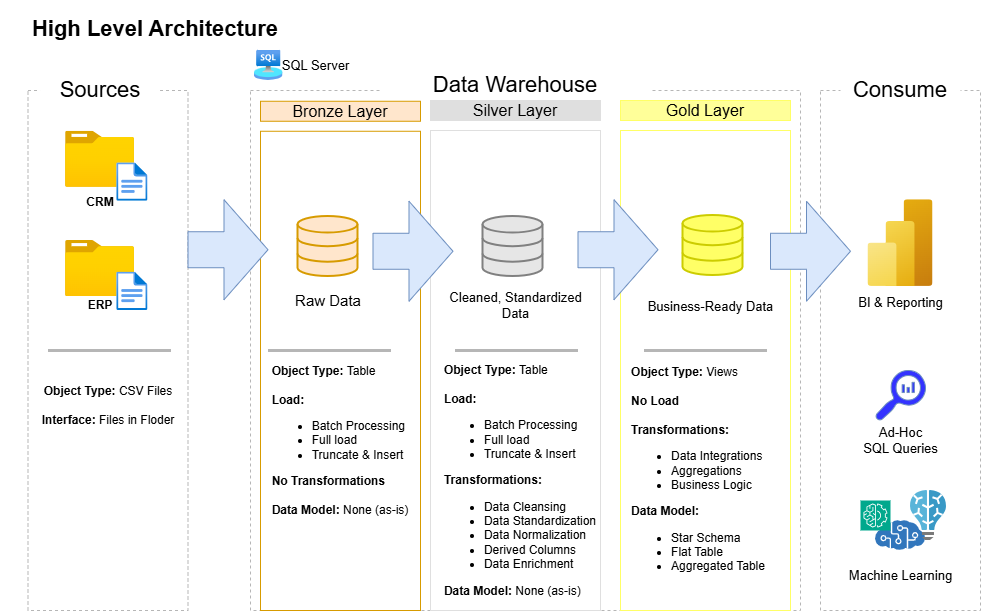

The diagram above was exported from draw.io. Its source (the exported page's mxGraphModel, read from the mxfile embedded in the PNG):
<mxGraphModel dx="1410" dy="833" grid="1" gridSize="10" guides="1" tooltips="1" connect="1" arrows="1" fold="1" page="1" pageScale="1" pageWidth="827" pageHeight="1169" math="0" shadow="0">
  <root>
    <mxCell id="0" />
    <mxCell id="1" parent="0" />
    <mxCell id="qSP29ILLOfgsODELjJ8J-4" parent="1" style="rounded=0;whiteSpace=wrap;html=1;fillColor=none;dashed=1;strokeColor=#B6B6B6;" value="" vertex="1">
      <mxGeometry height="520" width="160" x="47.5" y="130" as="geometry" />
    </mxCell>
    <mxCell id="qSP29ILLOfgsODELjJ8J-5" parent="1" style="text;html=1;whiteSpace=wrap;strokeColor=none;fillColor=none;align=center;verticalAlign=middle;rounded=0;" value="&lt;div style=&quot;line-height: 150%;&quot;&gt;&lt;font style=&quot;font-size: 22px;&quot;&gt;&lt;b&gt;High Level Architecture&lt;/b&gt;&lt;/font&gt;&lt;/div&gt;" vertex="1">
      <mxGeometry height="60" width="310" x="20" y="40" as="geometry" />
    </mxCell>
    <mxCell id="qSP29ILLOfgsODELjJ8J-6" parent="1" style="rounded=0;whiteSpace=wrap;html=1;strokeColor=none;" value="&lt;font style=&quot;font-size: 22px;&quot;&gt;Sources&lt;/font&gt;" vertex="1">
      <mxGeometry height="30" width="120" x="59.54" y="115" as="geometry" />
    </mxCell>
    <mxCell id="qSP29ILLOfgsODELjJ8J-7" parent="1" style="rounded=0;whiteSpace=wrap;html=1;fillColor=none;dashed=1;strokeColor=#B6B6B6;" value="" vertex="1">
      <mxGeometry height="520" width="550" x="270" y="130" as="geometry" />
    </mxCell>
    <mxCell id="qSP29ILLOfgsODELjJ8J-8" parent="1" style="rounded=0;whiteSpace=wrap;html=1;strokeColor=none;" value="&lt;font style=&quot;font-size: 22px;&quot;&gt;Data Warehouse&lt;/font&gt;" vertex="1">
      <mxGeometry height="30" width="270" x="400" y="110" as="geometry" />
    </mxCell>
    <mxCell id="qSP29ILLOfgsODELjJ8J-10" parent="1" style="rounded=0;whiteSpace=wrap;html=1;fillColor=none;dashed=1;strokeColor=#B6B6B6;" value="" vertex="1">
      <mxGeometry height="520" width="160" x="840" y="130" as="geometry" />
    </mxCell>
    <mxCell id="qSP29ILLOfgsODELjJ8J-11" parent="1" style="rounded=0;whiteSpace=wrap;html=1;strokeColor=none;" value="&lt;font style=&quot;font-size: 22px;&quot;&gt;Consume&lt;/font&gt;" vertex="1">
      <mxGeometry height="40" width="120" x="860" y="110" as="geometry" />
    </mxCell>
    <mxCell id="qSP29ILLOfgsODELjJ8J-12" parent="1" style="rounded=0;whiteSpace=wrap;html=1;strokeColor=#d79b00;fillColor=#ffe6cc;" value="&lt;font style=&quot;font-size: 16px;&quot;&gt;Bronze Layer&lt;/font&gt;" vertex="1">
      <mxGeometry height="20" width="160" x="280" y="140.76" as="geometry" />
    </mxCell>
    <mxCell id="qSP29ILLOfgsODELjJ8J-13" parent="1" style="rounded=0;whiteSpace=wrap;html=1;fillColor=none;strokeColor=#d79b00;" value="" vertex="1">
      <mxGeometry height="479.24" width="160" x="280" y="170.76" as="geometry" />
    </mxCell>
    <mxCell id="qSP29ILLOfgsODELjJ8J-14" parent="1" style="rounded=0;whiteSpace=wrap;html=1;strokeColor=#DFDFDF;fillColor=#DFDFDF;" value="&lt;font style=&quot;font-size: 16px;&quot;&gt;Silver Layer&lt;/font&gt;" vertex="1">
      <mxGeometry height="20" width="170" x="450" y="140" as="geometry" />
    </mxCell>
    <mxCell id="qSP29ILLOfgsODELjJ8J-17" parent="1" style="rounded=0;whiteSpace=wrap;html=1;strokeColor=#FFFF66;fillColor=#FFFF99;" value="&lt;font style=&quot;font-size: 16px;&quot;&gt;Gold Layer&lt;/font&gt;" vertex="1">
      <mxGeometry height="20" width="170" x="640" y="140" as="geometry" />
    </mxCell>
    <mxCell id="qSP29ILLOfgsODELjJ8J-18" parent="1" style="rounded=0;whiteSpace=wrap;html=1;fillColor=none;strokeColor=#FFFF66;fontColor=#333333;" value="" vertex="1">
      <mxGeometry height="480" width="170" x="640" y="170" as="geometry" />
    </mxCell>
    <mxCell id="qSP29ILLOfgsODELjJ8J-19" parent="1" style="image;aspect=fixed;html=1;points=[];align=center;fontSize=12;image=img/lib/azure2/general/Folder_Blank.svg;" value="" vertex="1">
      <mxGeometry height="56.00000000000001" width="69" x="85.03999999999999" y="170.76" as="geometry" />
    </mxCell>
    <mxCell id="qSP29ILLOfgsODELjJ8J-20" parent="1" style="image;aspect=fixed;html=1;points=[];align=center;fontSize=12;image=img/lib/azure2/general/File.svg;" value="" vertex="1">
      <mxGeometry height="38.48" width="31.23" x="136.27" y="202.28" as="geometry" />
    </mxCell>
    <mxCell id="qSP29ILLOfgsODELjJ8J-21" parent="1" style="whiteSpace=wrap;html=1;strokeColor=none;fillColor=none;" value="&lt;b&gt;CRM&lt;/b&gt;" vertex="1">
      <mxGeometry height="30" width="50" x="94.53999999999999" y="226.76" as="geometry" />
    </mxCell>
    <mxCell id="qSP29ILLOfgsODELjJ8J-22" parent="1" style="image;aspect=fixed;html=1;points=[];align=center;fontSize=12;image=img/lib/azure2/general/Folder_Blank.svg;" value="" vertex="1">
      <mxGeometry height="56.00000000000001" width="69" x="85.03999999999999" y="280" as="geometry" />
    </mxCell>
    <mxCell id="qSP29ILLOfgsODELjJ8J-23" parent="1" style="image;aspect=fixed;html=1;points=[];align=center;fontSize=12;image=img/lib/azure2/general/File.svg;" value="" vertex="1">
      <mxGeometry height="38.48" width="31.23" x="136.27" y="311.52" as="geometry" />
    </mxCell>
    <mxCell id="qSP29ILLOfgsODELjJ8J-24" parent="1" style="whiteSpace=wrap;html=1;strokeColor=none;fillColor=none;" value="&lt;b&gt;ERP&lt;/b&gt;" vertex="1">
      <mxGeometry height="30" width="50" x="94.53999999999999" y="330" as="geometry" />
    </mxCell>
    <mxCell id="qSP29ILLOfgsODELjJ8J-15" parent="1" style="rounded=0;whiteSpace=wrap;html=1;fillColor=none;strokeColor=#DFDFDF;fontColor=#333333;" value="" vertex="1">
      <mxGeometry height="480" width="170" x="450" y="170" as="geometry" />
    </mxCell>
    <mxCell id="qSP29ILLOfgsODELjJ8J-27" edge="1" parent="1" style="endArrow=none;html=1;rounded=0;strokeColor=#B6B6B6;sourcePerimeterSpacing=1;targetPerimeterSpacing=1;strokeWidth=3;" value="">
      <mxGeometry height="50" relative="1" width="50" as="geometry">
        <mxPoint x="190.5" y="390" as="sourcePoint" />
        <mxPoint x="67.5" y="390" as="targetPoint" />
      </mxGeometry>
    </mxCell>
    <mxCell id="qSP29ILLOfgsODELjJ8J-29" parent="1" style="whiteSpace=wrap;html=1;strokeColor=none;fillColor=none;" value="&lt;font&gt;&lt;b style=&quot;&quot;&gt;Object Type: &lt;/b&gt;CSV Files&lt;/font&gt;&lt;div&gt;&lt;font&gt;&lt;br&gt;&lt;/font&gt;&lt;/div&gt;&lt;div&gt;&lt;font&gt;&lt;b style=&quot;&quot;&gt;Interface: &lt;/b&gt;Files in Floder&lt;/font&gt;&lt;/div&gt;" vertex="1">
      <mxGeometry height="90" width="140" x="57.5" y="400" as="geometry" />
    </mxCell>
    <mxCell id="qSP29ILLOfgsODELjJ8J-32" parent="1" style="html=1;verticalLabelPosition=bottom;align=center;labelBackgroundColor=#ffffff;verticalAlign=top;strokeWidth=2;strokeColor=#d79b00;shadow=0;dashed=0;shape=mxgraph.ios7.icons.data;fillColor=#ffe6cc;" value="" vertex="1">
      <mxGeometry height="60" width="60" x="317.5" y="256" as="geometry" />
    </mxCell>
    <mxCell id="qSP29ILLOfgsODELjJ8J-33" parent="1" style="html=1;verticalLabelPosition=bottom;align=center;labelBackgroundColor=#ffffff;verticalAlign=top;strokeWidth=2;strokeColor=#808080;shadow=0;dashed=0;shape=mxgraph.ios7.icons.data;fillColor=#E6E6E6;" value="" vertex="1">
      <mxGeometry height="60" width="60" x="502.5" y="256" as="geometry" />
    </mxCell>
    <mxCell id="qSP29ILLOfgsODELjJ8J-34" parent="1" style="html=1;verticalLabelPosition=bottom;align=center;labelBackgroundColor=#ffffff;verticalAlign=top;strokeWidth=2;strokeColor=#CCCC00;shadow=0;dashed=0;shape=mxgraph.ios7.icons.data;fillColor=#FFFF66;" value="" vertex="1">
      <mxGeometry height="60" width="60" x="702.5" y="255" as="geometry" />
    </mxCell>
    <mxCell id="qSP29ILLOfgsODELjJ8J-35" parent="1" style="shape=singleArrow;whiteSpace=wrap;html=1;fillColor=#dae8fc;strokeColor=#6c8ebf;arrowWidth=0.36;arrowSize=0.55;" value="" vertex="1">
      <mxGeometry height="100" width="80" x="207.5" y="239.24" as="geometry" />
    </mxCell>
    <mxCell id="qSP29ILLOfgsODELjJ8J-37" parent="1" style="shape=singleArrow;whiteSpace=wrap;html=1;fillColor=#dae8fc;strokeColor=#6c8ebf;arrowWidth=0.36;arrowSize=0.55;" value="" vertex="1">
      <mxGeometry height="100" width="80" x="392.5" y="240.76" as="geometry" />
    </mxCell>
    <mxCell id="qSP29ILLOfgsODELjJ8J-38" parent="1" style="shape=singleArrow;whiteSpace=wrap;html=1;fillColor=#dae8fc;strokeColor=#6c8ebf;arrowWidth=0.36;arrowSize=0.55;" value="" vertex="1">
      <mxGeometry height="100" width="80" x="597.5" y="239.24" as="geometry" />
    </mxCell>
    <mxCell id="qSP29ILLOfgsODELjJ8J-41" parent="1" style="whiteSpace=wrap;html=1;strokeColor=none;fillColor=none;" value="&lt;font style=&quot;font-size: 15px;&quot;&gt;Raw Data&lt;/font&gt;" vertex="1">
      <mxGeometry height="50" width="90" x="302.5" y="315" as="geometry" />
    </mxCell>
    <mxCell id="qSP29ILLOfgsODELjJ8J-42" parent="1" style="whiteSpace=wrap;html=1;strokeColor=none;fillColor=none;" value="&lt;font style=&quot;font-size: 13px;&quot;&gt;Cleaned, Standardized&lt;/font&gt;&lt;div&gt;&lt;font style=&quot;font-size: 13px;&quot;&gt;Data&lt;/font&gt;&lt;/div&gt;" vertex="1">
      <mxGeometry height="69.24" width="135" x="467.5" y="310.38" as="geometry" />
    </mxCell>
    <mxCell id="qSP29ILLOfgsODELjJ8J-43" parent="1" style="whiteSpace=wrap;html=1;strokeColor=none;fillColor=none;" value="&lt;span style=&quot;font-size: 13px;&quot;&gt;Business-Ready Data&lt;/span&gt;" vertex="1">
      <mxGeometry height="69.24" width="135" x="662.5" y="311.14" as="geometry" />
    </mxCell>
    <mxCell id="qSP29ILLOfgsODELjJ8J-44" edge="1" parent="1" style="endArrow=none;html=1;rounded=0;strokeColor=#B6B6B6;sourcePerimeterSpacing=1;targetPerimeterSpacing=1;strokeWidth=3;" value="">
      <mxGeometry height="50" relative="1" width="50" as="geometry">
        <mxPoint x="410.5" y="390" as="sourcePoint" />
        <mxPoint x="287.5" y="390" as="targetPoint" />
      </mxGeometry>
    </mxCell>
    <mxCell id="qSP29ILLOfgsODELjJ8J-45" edge="1" parent="1" style="endArrow=none;html=1;rounded=0;strokeColor=#B6B6B6;sourcePerimeterSpacing=1;targetPerimeterSpacing=1;strokeWidth=3;" value="">
      <mxGeometry height="50" relative="1" width="50" as="geometry">
        <mxPoint x="597.5" y="390" as="sourcePoint" />
        <mxPoint x="474.5" y="390" as="targetPoint" />
      </mxGeometry>
    </mxCell>
    <mxCell id="qSP29ILLOfgsODELjJ8J-46" edge="1" parent="1" style="endArrow=none;html=1;rounded=0;strokeColor=#B6B6B6;sourcePerimeterSpacing=1;targetPerimeterSpacing=1;strokeWidth=3;" value="">
      <mxGeometry height="50" relative="1" width="50" as="geometry">
        <mxPoint x="786.5" y="390" as="sourcePoint" />
        <mxPoint x="663.5" y="390" as="targetPoint" />
      </mxGeometry>
    </mxCell>
    <mxCell id="qSP29ILLOfgsODELjJ8J-48" parent="1" style="whiteSpace=wrap;html=1;strokeColor=none;fillColor=none;" value="&lt;div style=&quot;text-align: left;&quot;&gt;&lt;b style=&quot;background-color: transparent; color: light-dark(rgb(0, 0, 0), rgb(255, 255, 255));&quot;&gt;Object Type: &lt;/b&gt;&lt;span style=&quot;background-color: transparent; color: light-dark(rgb(0, 0, 0), rgb(255, 255, 255));&quot;&gt;Table&lt;/span&gt;&lt;/div&gt;&lt;div&gt;&lt;font&gt;&lt;br&gt;&lt;/font&gt;&lt;/div&gt;&lt;div style=&quot;text-align: left;&quot;&gt;&lt;b&gt;Load:&lt;/b&gt;&lt;/div&gt;&lt;div&gt;&lt;ul&gt;&lt;li style=&quot;text-align: left;&quot;&gt;Batch Processing&lt;/li&gt;&lt;li style=&quot;text-align: left;&quot;&gt;Full load&lt;/li&gt;&lt;li style=&quot;text-align: left;&quot;&gt;Truncate &amp;amp; Insert&lt;/li&gt;&lt;/ul&gt;&lt;div style=&quot;text-align: left;&quot;&gt;&lt;b&gt;No Transformations&lt;/b&gt;&lt;/div&gt;&lt;/div&gt;&lt;div style=&quot;text-align: left;&quot;&gt;&lt;br&gt;&lt;/div&gt;&lt;div style=&quot;text-align: left;&quot;&gt;&lt;b&gt;Data Model: &lt;/b&gt;None (as-is)&lt;/div&gt;" vertex="1">
      <mxGeometry height="180" width="150" x="285" y="390" as="geometry" />
    </mxCell>
    <mxCell id="qSP29ILLOfgsODELjJ8J-49" parent="1" style="whiteSpace=wrap;html=1;strokeColor=none;fillColor=none;" value="&lt;div style=&quot;text-align: left;&quot;&gt;&lt;b style=&quot;background-color: transparent; color: light-dark(rgb(0, 0, 0), rgb(255, 255, 255));&quot;&gt;Object Type: &lt;/b&gt;&lt;span style=&quot;background-color: transparent; color: light-dark(rgb(0, 0, 0), rgb(255, 255, 255));&quot;&gt;Table&lt;/span&gt;&lt;/div&gt;&lt;div&gt;&lt;font&gt;&lt;br&gt;&lt;/font&gt;&lt;/div&gt;&lt;div style=&quot;text-align: left;&quot;&gt;&lt;b&gt;Load:&lt;/b&gt;&lt;/div&gt;&lt;div&gt;&lt;ul&gt;&lt;li style=&quot;text-align: left;&quot;&gt;Batch Processing&lt;/li&gt;&lt;li style=&quot;text-align: left;&quot;&gt;Full load&lt;/li&gt;&lt;li style=&quot;text-align: left;&quot;&gt;Truncate &amp;amp; Insert&lt;/li&gt;&lt;/ul&gt;&lt;div style=&quot;text-align: left;&quot;&gt;&lt;b&gt;Transformations:&lt;/b&gt;&lt;/div&gt;&lt;/div&gt;&lt;div style=&quot;text-align: left;&quot;&gt;&lt;ul&gt;&lt;li&gt;Data Cleansing&lt;/li&gt;&lt;li&gt;Data Standardization&lt;/li&gt;&lt;li&gt;Data Normalization&lt;/li&gt;&lt;li&gt;Derived Columns&lt;/li&gt;&lt;li&gt;Data Enrichment&lt;/li&gt;&lt;/ul&gt;&lt;div&gt;&lt;b&gt;Data Model:&amp;nbsp;&lt;/b&gt;None (as-is)&lt;/div&gt;&lt;/div&gt;" vertex="1">
      <mxGeometry height="260" width="160" x="460" y="390" as="geometry" />
    </mxCell>
    <mxCell id="qSP29ILLOfgsODELjJ8J-50" parent="1" style="whiteSpace=wrap;html=1;strokeColor=none;fillColor=none;" value="&lt;div style=&quot;text-align: left;&quot;&gt;&lt;b style=&quot;background-color: transparent; color: light-dark(rgb(0, 0, 0), rgb(255, 255, 255));&quot;&gt;Object Type: &lt;/b&gt;&lt;span style=&quot;background-color: transparent; color: light-dark(rgb(0, 0, 0), rgb(255, 255, 255));&quot;&gt;Views&lt;/span&gt;&lt;/div&gt;&lt;div&gt;&lt;font&gt;&lt;br&gt;&lt;/font&gt;&lt;/div&gt;&lt;div style=&quot;text-align: left;&quot;&gt;&lt;b&gt;No Load&lt;/b&gt;&lt;/div&gt;&lt;div style=&quot;text-align: left;&quot;&gt;&lt;b&gt;&lt;br&gt;&lt;/b&gt;&lt;/div&gt;&lt;div style=&quot;text-align: left;&quot;&gt;&lt;b&gt;Transformations:&lt;/b&gt;&lt;/div&gt;&lt;div&gt;&lt;ul&gt;&lt;li style=&quot;text-align: left;&quot;&gt;Data Integrations&lt;/li&gt;&lt;li style=&quot;text-align: left;&quot;&gt;Aggregations&lt;/li&gt;&lt;li style=&quot;text-align: left;&quot;&gt;Business Logic&lt;/li&gt;&lt;/ul&gt;&lt;div style=&quot;text-align: left;&quot;&gt;&lt;b&gt;Data Model:&lt;/b&gt;&lt;/div&gt;&lt;/div&gt;&lt;div style=&quot;text-align: left;&quot;&gt;&lt;ul&gt;&lt;li&gt;Star Schema&lt;/li&gt;&lt;li&gt;Flat Table&lt;/li&gt;&lt;li&gt;Aggregated Table&lt;/li&gt;&lt;/ul&gt;&lt;/div&gt;" vertex="1">
      <mxGeometry height="250" width="160" x="637.5" y="390" as="geometry" />
    </mxCell>
    <mxCell id="qSP29ILLOfgsODELjJ8J-51" parent="1" style="shape=singleArrow;whiteSpace=wrap;html=1;fillColor=#dae8fc;strokeColor=#6c8ebf;arrowWidth=0.36;arrowSize=0.55;" value="" vertex="1">
      <mxGeometry height="100" width="80" x="790" y="240.76" as="geometry" />
    </mxCell>
    <mxCell id="qSP29ILLOfgsODELjJ8J-52" parent="1" style="image;aspect=fixed;html=1;points=[];align=center;fontSize=12;image=img/lib/azure2/analytics/Power_BI_Embedded.svg;" value="" vertex="1">
      <mxGeometry height="86.67" width="65" x="887.5" y="239.24" as="geometry" />
    </mxCell>
    <mxCell id="qSP29ILLOfgsODELjJ8J-53" parent="1" style="whiteSpace=wrap;html=1;strokeColor=none;fillColor=none;" value="&lt;span style=&quot;font-size: 13px;&quot;&gt;BI &amp;amp; Reporting&lt;/span&gt;" vertex="1">
      <mxGeometry height="69.24" width="135" x="852.5" y="307.24" as="geometry" />
    </mxCell>
    <mxCell id="qSP29ILLOfgsODELjJ8J-54" parent="1" style="whiteSpace=wrap;html=1;strokeColor=none;fillColor=none;" value="&lt;span style=&quot;font-size: 13px;&quot;&gt;Ad-Hoc&lt;/span&gt;&lt;div&gt;&lt;span style=&quot;font-size: 13px;&quot;&gt;SQL Queries&lt;/span&gt;&lt;/div&gt;" vertex="1">
      <mxGeometry height="69.24" width="135" x="852.5" y="445.38" as="geometry" />
    </mxCell>
    <mxCell id="qSP29ILLOfgsODELjJ8J-55" parent="1" style="whiteSpace=wrap;html=1;strokeColor=none;fillColor=none;" value="&lt;span style=&quot;font-size: 13px;&quot;&gt;Machine Learning&lt;/span&gt;" vertex="1">
      <mxGeometry height="69.24" width="135" x="852.5" y="580.76" as="geometry" />
    </mxCell>
    <mxCell id="qSP29ILLOfgsODELjJ8J-56" parent="1" style="sketch=0;pointerEvents=1;shadow=0;dashed=0;html=1;strokeColor=#6c8ebf;labelPosition=center;verticalLabelPosition=bottom;verticalAlign=top;align=center;fillColor=#3333FF;shape=mxgraph.mscae.oms.log_search" value="" vertex="1">
      <mxGeometry height="50" width="50" x="895" y="410" as="geometry" />
    </mxCell>
    <mxCell id="qSP29ILLOfgsODELjJ8J-60" parent="1" style="image;sketch=0;aspect=fixed;html=1;points=[];align=center;fontSize=12;image=img/lib/mscae/Cognitive_Services.svg;" value="" vertex="1">
      <mxGeometry height="30" width="50" x="895" y="560" as="geometry" />
    </mxCell>
    <mxCell id="qSP29ILLOfgsODELjJ8J-61" parent="1" style="image;sketch=0;aspect=fixed;html=1;points=[];align=center;fontSize=12;image=img/lib/mscae/Batch_AI.svg;" value="" vertex="1">
      <mxGeometry height="50" width="36" x="930" y="530" as="geometry" />
    </mxCell>
    <mxCell id="qSP29ILLOfgsODELjJ8J-62" parent="1" style="sketch=0;points=[[0,0,0],[0.25,0,0],[0.5,0,0],[0.75,0,0],[1,0,0],[0,1,0],[0.25,1,0],[0.5,1,0],[0.75,1,0],[1,1,0],[0,0.25,0],[0,0.5,0],[0,0.75,0],[1,0.25,0],[1,0.5,0],[1,0.75,0]];outlineConnect=0;fontColor=#232F3E;fillColor=#01A88D;strokeColor=#ffffff;dashed=0;verticalLabelPosition=bottom;verticalAlign=top;align=center;html=1;fontSize=12;fontStyle=0;aspect=fixed;shape=mxgraph.aws4.resourceIcon;resIcon=mxgraph.aws4.machine_learning;" value="" vertex="1">
      <mxGeometry height="30" width="30" x="880" y="540" as="geometry" />
    </mxCell>
    <mxCell id="qSP29ILLOfgsODELjJ8J-63" parent="1" style="image;aspect=fixed;html=1;points=[];align=center;fontSize=12;image=img/lib/azure2/other/Arc_SQL_Server.svg;" value="" vertex="1">
      <mxGeometry height="30" width="28.59" x="273.91" y="90" as="geometry" />
    </mxCell>
    <mxCell id="qSP29ILLOfgsODELjJ8J-64" parent="1" style="whiteSpace=wrap;html=1;strokeColor=none;fillColor=none;" value="&lt;span style=&quot;font-size: 13px;&quot;&gt;SQL Server&lt;/span&gt;" vertex="1">
      <mxGeometry height="29.24" width="85" x="292.5" y="90.38000000000001" as="geometry" />
    </mxCell>
  </root>
</mxGraphModel>